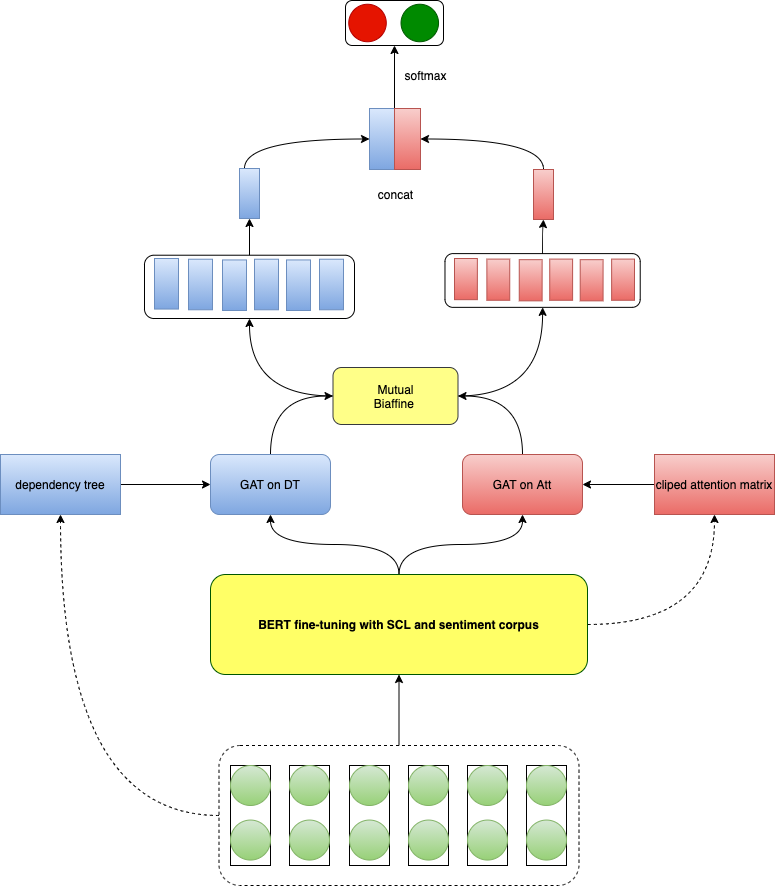

The diagram above was exported from draw.io. Its source (the exported page's mxGraphModel, read from the mxfile embedded in the PNG):
<mxGraphModel dx="1186" dy="672" grid="1" gridSize="10" guides="1" tooltips="1" connect="1" arrows="1" fold="1" page="1" pageScale="1" pageWidth="850" pageHeight="1100" math="0" shadow="0">
  <root>
    <mxCell id="0" />
    <mxCell id="1" parent="0" />
    <mxCell id="gm33YCOf6_Myi7jCDrvV-43" style="edgeStyle=orthogonalEdgeStyle;rounded=0;orthogonalLoop=1;jettySize=auto;html=1;exitX=0.5;exitY=0;exitDx=0;exitDy=0;entryX=0.5;entryY=1;entryDx=0;entryDy=0;curved=1;" parent="1" source="gm33YCOf6_Myi7jCDrvV-1" target="gm33YCOf6_Myi7jCDrvV-38" edge="1">
      <mxGeometry relative="1" as="geometry" />
    </mxCell>
    <mxCell id="gm33YCOf6_Myi7jCDrvV-44" style="edgeStyle=orthogonalEdgeStyle;rounded=0;orthogonalLoop=1;jettySize=auto;html=1;exitX=0.5;exitY=0;exitDx=0;exitDy=0;entryX=0.5;entryY=1;entryDx=0;entryDy=0;curved=1;" parent="1" source="gm33YCOf6_Myi7jCDrvV-1" target="gm33YCOf6_Myi7jCDrvV-39" edge="1">
      <mxGeometry relative="1" as="geometry" />
    </mxCell>
    <mxCell id="ccUWkgN7lhhneO-T48cT-3" style="edgeStyle=orthogonalEdgeStyle;orthogonalLoop=1;jettySize=auto;html=1;exitX=1;exitY=0.5;exitDx=0;exitDy=0;entryX=0.5;entryY=1;entryDx=0;entryDy=0;curved=1;dashed=1;" parent="1" source="gm33YCOf6_Myi7jCDrvV-1" target="gm33YCOf6_Myi7jCDrvV-92" edge="1">
      <mxGeometry relative="1" as="geometry" />
    </mxCell>
    <mxCell id="gm33YCOf6_Myi7jCDrvV-1" value="&lt;b&gt;&lt;font color=&quot;#000000&quot;&gt;BERT fine-tuning with SCL and sentiment corpus&lt;/font&gt;&lt;/b&gt;" style="rounded=1;whiteSpace=wrap;html=1;fillColor=#FFFF66;fontColor=#ffffff;strokeColor=#005700;" parent="1" vertex="1">
      <mxGeometry x="253" y="729" width="377" height="100" as="geometry" />
    </mxCell>
    <mxCell id="gm33YCOf6_Myi7jCDrvV-41" style="edgeStyle=orthogonalEdgeStyle;rounded=0;orthogonalLoop=1;jettySize=auto;html=1;exitX=0.5;exitY=0;exitDx=0;exitDy=0;entryX=0;entryY=0.5;entryDx=0;entryDy=0;curved=1;" parent="1" source="gm33YCOf6_Myi7jCDrvV-38" target="gm33YCOf6_Myi7jCDrvV-40" edge="1">
      <mxGeometry relative="1" as="geometry" />
    </mxCell>
    <mxCell id="gm33YCOf6_Myi7jCDrvV-38" value="GAT on DT" style="rounded=1;whiteSpace=wrap;html=1;fillColor=#dae8fc;gradientColor=#7ea6e0;strokeColor=#6c8ebf;" parent="1" vertex="1">
      <mxGeometry x="253" y="609" width="120" height="60" as="geometry" />
    </mxCell>
    <mxCell id="gm33YCOf6_Myi7jCDrvV-42" style="edgeStyle=orthogonalEdgeStyle;rounded=0;orthogonalLoop=1;jettySize=auto;html=1;exitX=0.5;exitY=0;exitDx=0;exitDy=0;entryX=1;entryY=0.5;entryDx=0;entryDy=0;curved=1;" parent="1" source="gm33YCOf6_Myi7jCDrvV-39" target="gm33YCOf6_Myi7jCDrvV-40" edge="1">
      <mxGeometry relative="1" as="geometry" />
    </mxCell>
    <mxCell id="gm33YCOf6_Myi7jCDrvV-39" value="GAT on Att" style="rounded=1;whiteSpace=wrap;html=1;fillColor=#f8cecc;gradientColor=#ea6b66;strokeColor=#b85450;" parent="1" vertex="1">
      <mxGeometry x="505" y="609" width="120" height="60" as="geometry" />
    </mxCell>
    <mxCell id="gm33YCOf6_Myi7jCDrvV-79" style="edgeStyle=orthogonalEdgeStyle;rounded=0;orthogonalLoop=1;jettySize=auto;html=1;exitX=0;exitY=0.5;exitDx=0;exitDy=0;entryX=0.5;entryY=1;entryDx=0;entryDy=0;curved=1;" parent="1" source="gm33YCOf6_Myi7jCDrvV-40" target="gm33YCOf6_Myi7jCDrvV-74" edge="1">
      <mxGeometry relative="1" as="geometry" />
    </mxCell>
    <mxCell id="gm33YCOf6_Myi7jCDrvV-108" style="edgeStyle=orthogonalEdgeStyle;rounded=1;orthogonalLoop=1;jettySize=auto;html=1;exitX=1;exitY=0.5;exitDx=0;exitDy=0;curved=1;" parent="1" source="gm33YCOf6_Myi7jCDrvV-40" target="gm33YCOf6_Myi7jCDrvV-103" edge="1">
      <mxGeometry relative="1" as="geometry" />
    </mxCell>
    <mxCell id="gm33YCOf6_Myi7jCDrvV-40" value="Mutual&lt;br&gt;Biaffine&amp;nbsp;" style="rounded=1;whiteSpace=wrap;html=1;fillColor=#ffff88;strokeColor=#36393d;" parent="1" vertex="1">
      <mxGeometry x="375.5" y="522" width="125" height="57" as="geometry" />
    </mxCell>
    <mxCell id="gm33YCOf6_Myi7jCDrvV-54" value="" style="group;" parent="1" vertex="1" connectable="0">
      <mxGeometry x="197" y="413" width="200" height="70" as="geometry" />
    </mxCell>
    <mxCell id="gm33YCOf6_Myi7jCDrvV-74" value="" style="rounded=1;whiteSpace=wrap;html=1;" parent="gm33YCOf6_Myi7jCDrvV-54" vertex="1">
      <mxGeometry x="-10" y="-3.28" width="210" height="63.28" as="geometry" />
    </mxCell>
    <mxCell id="gm33YCOf6_Myi7jCDrvV-47" value="" style="rounded=0;whiteSpace=wrap;html=1;fillColor=#dae8fc;gradientColor=#7ea6e0;strokeColor=#6c8ebf;" parent="gm33YCOf6_Myi7jCDrvV-54" vertex="1">
      <mxGeometry x="132" y="1.4444444444444444" width="24" height="50.55555555555556" as="geometry" />
    </mxCell>
    <mxCell id="gm33YCOf6_Myi7jCDrvV-48" value="" style="rounded=0;whiteSpace=wrap;html=1;fillColor=#dae8fc;gradientColor=#7ea6e0;strokeColor=#6c8ebf;" parent="gm33YCOf6_Myi7jCDrvV-54" vertex="1">
      <mxGeometry x="165" y="0.7222222222222222" width="24" height="50.55555555555556" as="geometry" />
    </mxCell>
    <mxCell id="gm33YCOf6_Myi7jCDrvV-50" value="" style="rounded=0;whiteSpace=wrap;html=1;fillColor=#dae8fc;gradientColor=#7ea6e0;strokeColor=#6c8ebf;" parent="gm33YCOf6_Myi7jCDrvV-54" vertex="1">
      <mxGeometry x="100" y="0.7222222222222222" width="24" height="50.55555555555556" as="geometry" />
    </mxCell>
    <mxCell id="gm33YCOf6_Myi7jCDrvV-51" value="" style="rounded=0;whiteSpace=wrap;html=1;fillColor=#dae8fc;gradientColor=#7ea6e0;strokeColor=#6c8ebf;" parent="gm33YCOf6_Myi7jCDrvV-54" vertex="1">
      <mxGeometry x="68" y="1.4444444444444444" width="24" height="50.55555555555556" as="geometry" />
    </mxCell>
    <mxCell id="gm33YCOf6_Myi7jCDrvV-52" value="" style="rounded=0;whiteSpace=wrap;html=1;fillColor=#dae8fc;gradientColor=#7ea6e0;strokeColor=#6c8ebf;" parent="gm33YCOf6_Myi7jCDrvV-54" vertex="1">
      <mxGeometry x="34" y="0.7222222222222222" width="24" height="50.55555555555556" as="geometry" />
    </mxCell>
    <mxCell id="gm33YCOf6_Myi7jCDrvV-53" value="" style="rounded=0;whiteSpace=wrap;html=1;fillColor=#dae8fc;gradientColor=#7ea6e0;strokeColor=#6c8ebf;" parent="gm33YCOf6_Myi7jCDrvV-54" vertex="1">
      <mxGeometry width="24" height="50.55555555555556" as="geometry" />
    </mxCell>
    <mxCell id="gm33YCOf6_Myi7jCDrvV-56" value="" style="group;" parent="1" vertex="1" connectable="0">
      <mxGeometry x="497" y="413" width="200" height="57" as="geometry" />
    </mxCell>
    <mxCell id="gm33YCOf6_Myi7jCDrvV-103" value="" style="rounded=1;whiteSpace=wrap;html=1;" parent="gm33YCOf6_Myi7jCDrvV-56" vertex="1">
      <mxGeometry x="-9.523809523809524" y="-4.885714285714286" width="195.23809523809524" height="53.74285714285714" as="geometry" />
    </mxCell>
    <mxCell id="gm33YCOf6_Myi7jCDrvV-57" value="" style="rounded=0;whiteSpace=wrap;html=1;fillColor=#f8cecc;gradientColor=#ea6b66;strokeColor=#b85450;" parent="gm33YCOf6_Myi7jCDrvV-56" vertex="1">
      <mxGeometry x="125.71428571428571" y="1.1761904761904762" width="22.857142857142858" height="41.166666666666664" as="geometry" />
    </mxCell>
    <mxCell id="gm33YCOf6_Myi7jCDrvV-58" value="" style="rounded=0;whiteSpace=wrap;html=1;fillColor=#f8cecc;gradientColor=#ea6b66;strokeColor=#b85450;" parent="gm33YCOf6_Myi7jCDrvV-56" vertex="1">
      <mxGeometry x="157.14285714285714" y="0.5880952380952381" width="22.857142857142858" height="41.166666666666664" as="geometry" />
    </mxCell>
    <mxCell id="gm33YCOf6_Myi7jCDrvV-59" value="" style="rounded=0;whiteSpace=wrap;html=1;fillColor=#f8cecc;gradientColor=#ea6b66;strokeColor=#b85450;" parent="gm33YCOf6_Myi7jCDrvV-56" vertex="1">
      <mxGeometry x="95.23809523809524" y="0.5880952380952381" width="22.857142857142858" height="41.166666666666664" as="geometry" />
    </mxCell>
    <mxCell id="gm33YCOf6_Myi7jCDrvV-60" value="" style="rounded=0;whiteSpace=wrap;html=1;fillColor=#f8cecc;gradientColor=#ea6b66;strokeColor=#b85450;" parent="gm33YCOf6_Myi7jCDrvV-56" vertex="1">
      <mxGeometry x="64.76190476190476" y="1.1761904761904762" width="22.857142857142858" height="41.166666666666664" as="geometry" />
    </mxCell>
    <mxCell id="gm33YCOf6_Myi7jCDrvV-61" value="" style="rounded=0;whiteSpace=wrap;html=1;fillColor=#f8cecc;gradientColor=#ea6b66;strokeColor=#b85450;" parent="gm33YCOf6_Myi7jCDrvV-56" vertex="1">
      <mxGeometry x="32.38095238095238" y="0.5880952380952381" width="22.857142857142858" height="41.166666666666664" as="geometry" />
    </mxCell>
    <mxCell id="gm33YCOf6_Myi7jCDrvV-62" value="" style="rounded=0;whiteSpace=wrap;html=1;fillColor=#f8cecc;gradientColor=#ea6b66;strokeColor=#b85450;" parent="gm33YCOf6_Myi7jCDrvV-56" vertex="1">
      <mxGeometry width="22.857142857142858" height="41.166666666666664" as="geometry" />
    </mxCell>
    <mxCell id="gm33YCOf6_Myi7jCDrvV-83" style="edgeStyle=orthogonalEdgeStyle;rounded=0;orthogonalLoop=1;jettySize=auto;html=1;exitX=0.25;exitY=0;exitDx=0;exitDy=0;entryX=0;entryY=0.5;entryDx=0;entryDy=0;curved=1;" parent="1" source="gm33YCOf6_Myi7jCDrvV-72" target="gm33YCOf6_Myi7jCDrvV-81" edge="1">
      <mxGeometry relative="1" as="geometry" />
    </mxCell>
    <mxCell id="gm33YCOf6_Myi7jCDrvV-72" value="" style="rounded=0;whiteSpace=wrap;html=1;fillColor=#dae8fc;strokeColor=#6c8ebf;gradientColor=#7ea6e0;" parent="1" vertex="1">
      <mxGeometry x="282" y="323" width="20" height="50" as="geometry" />
    </mxCell>
    <mxCell id="gm33YCOf6_Myi7jCDrvV-77" style="edgeStyle=orthogonalEdgeStyle;rounded=0;orthogonalLoop=1;jettySize=auto;html=1;exitX=0.5;exitY=0;exitDx=0;exitDy=0;entryX=0.5;entryY=1;entryDx=0;entryDy=0;curved=1;" parent="1" source="gm33YCOf6_Myi7jCDrvV-74" target="gm33YCOf6_Myi7jCDrvV-72" edge="1">
      <mxGeometry relative="1" as="geometry" />
    </mxCell>
    <mxCell id="gm33YCOf6_Myi7jCDrvV-81" value="" style="rounded=0;whiteSpace=wrap;html=1;fillColor=#dae8fc;strokeColor=#6c8ebf;gradientColor=#7ea6e0;" parent="1" vertex="1">
      <mxGeometry x="412" y="263" width="26" height="61" as="geometry" />
    </mxCell>
    <mxCell id="gm33YCOf6_Myi7jCDrvV-89" style="edgeStyle=orthogonalEdgeStyle;rounded=0;orthogonalLoop=1;jettySize=auto;html=1;exitX=0;exitY=0;exitDx=0;exitDy=0;entryX=0.5;entryY=1;entryDx=0;entryDy=0;curved=1;" parent="1" source="gm33YCOf6_Myi7jCDrvV-82" target="gm33YCOf6_Myi7jCDrvV-87" edge="1">
      <mxGeometry relative="1" as="geometry" />
    </mxCell>
    <mxCell id="gm33YCOf6_Myi7jCDrvV-82" value="" style="rounded=0;whiteSpace=wrap;html=1;fillColor=#f8cecc;strokeColor=#b85450;gradientColor=#ea6b66;" parent="1" vertex="1">
      <mxGeometry x="437" y="263" width="26" height="61" as="geometry" />
    </mxCell>
    <mxCell id="gm33YCOf6_Myi7jCDrvV-88" value="" style="group;" parent="1" vertex="1" connectable="0">
      <mxGeometry x="388" y="155" width="98" height="45" as="geometry" />
    </mxCell>
    <mxCell id="gm33YCOf6_Myi7jCDrvV-87" value="" style="rounded=1;whiteSpace=wrap;html=1;" parent="gm33YCOf6_Myi7jCDrvV-88" vertex="1">
      <mxGeometry width="98" height="45" as="geometry" />
    </mxCell>
    <mxCell id="gm33YCOf6_Myi7jCDrvV-84" value="" style="ellipse;whiteSpace=wrap;html=1;aspect=fixed;fillColor=#e51400;fontColor=#ffffff;strokeColor=#B20000;" parent="gm33YCOf6_Myi7jCDrvV-88" vertex="1">
      <mxGeometry x="3.2666666666666666" y="3.75" width="37.5" height="37.5" as="geometry" />
    </mxCell>
    <mxCell id="gm33YCOf6_Myi7jCDrvV-85" value="" style="ellipse;whiteSpace=wrap;html=1;aspect=fixed;fillColor=#008a00;fontColor=#ffffff;strokeColor=#005700;" parent="gm33YCOf6_Myi7jCDrvV-88" vertex="1">
      <mxGeometry x="55.53333333333333" y="3.75" width="37.5" height="37.5" as="geometry" />
    </mxCell>
    <mxCell id="gm33YCOf6_Myi7jCDrvV-90" style="edgeStyle=orthogonalEdgeStyle;rounded=0;orthogonalLoop=1;jettySize=auto;html=1;exitX=0.5;exitY=0;exitDx=0;exitDy=0;curved=1;" parent="1" source="gm33YCOf6_Myi7jCDrvV-35" target="gm33YCOf6_Myi7jCDrvV-1" edge="1">
      <mxGeometry relative="1" as="geometry" />
    </mxCell>
    <mxCell id="gm33YCOf6_Myi7jCDrvV-93" style="edgeStyle=orthogonalEdgeStyle;rounded=0;orthogonalLoop=1;jettySize=auto;html=1;exitX=1;exitY=0.5;exitDx=0;exitDy=0;entryX=0;entryY=0.5;entryDx=0;entryDy=0;curved=1;" parent="1" source="gm33YCOf6_Myi7jCDrvV-91" target="gm33YCOf6_Myi7jCDrvV-38" edge="1">
      <mxGeometry relative="1" as="geometry" />
    </mxCell>
    <mxCell id="gm33YCOf6_Myi7jCDrvV-91" value="dependency tree" style="rounded=0;whiteSpace=wrap;html=1;fillColor=#dae8fc;gradientColor=#7ea6e0;strokeColor=#6c8ebf;" parent="1" vertex="1">
      <mxGeometry x="43" y="609" width="120" height="60" as="geometry" />
    </mxCell>
    <mxCell id="gm33YCOf6_Myi7jCDrvV-94" style="edgeStyle=orthogonalEdgeStyle;rounded=0;orthogonalLoop=1;jettySize=auto;html=1;exitX=0;exitY=0.5;exitDx=0;exitDy=0;entryX=1;entryY=0.5;entryDx=0;entryDy=0;curved=1;" parent="1" source="gm33YCOf6_Myi7jCDrvV-92" target="gm33YCOf6_Myi7jCDrvV-39" edge="1">
      <mxGeometry relative="1" as="geometry" />
    </mxCell>
    <mxCell id="gm33YCOf6_Myi7jCDrvV-92" value="cliped attention matrix" style="rounded=0;whiteSpace=wrap;html=1;fillColor=#f8cecc;gradientColor=#ea6b66;strokeColor=#b85450;" parent="1" vertex="1">
      <mxGeometry x="697" y="609" width="120" height="60" as="geometry" />
    </mxCell>
    <mxCell id="gm33YCOf6_Myi7jCDrvV-112" style="edgeStyle=orthogonalEdgeStyle;rounded=1;orthogonalLoop=1;jettySize=auto;html=1;exitX=0.5;exitY=0;exitDx=0;exitDy=0;entryX=1;entryY=0.5;entryDx=0;entryDy=0;curved=1;" parent="1" source="gm33YCOf6_Myi7jCDrvV-110" target="gm33YCOf6_Myi7jCDrvV-82" edge="1">
      <mxGeometry relative="1" as="geometry" />
    </mxCell>
    <mxCell id="gm33YCOf6_Myi7jCDrvV-110" value="" style="rounded=0;whiteSpace=wrap;html=1;fillColor=#f8cecc;gradientColor=#ea6b66;strokeColor=#b85450;" parent="1" vertex="1">
      <mxGeometry x="576" y="324" width="20" height="50" as="geometry" />
    </mxCell>
    <mxCell id="gm33YCOf6_Myi7jCDrvV-111" style="edgeStyle=orthogonalEdgeStyle;rounded=1;orthogonalLoop=1;jettySize=auto;html=1;exitX=0.5;exitY=0;exitDx=0;exitDy=0;curved=1;" parent="1" source="gm33YCOf6_Myi7jCDrvV-103" target="gm33YCOf6_Myi7jCDrvV-110" edge="1">
      <mxGeometry relative="1" as="geometry" />
    </mxCell>
    <mxCell id="ccUWkgN7lhhneO-T48cT-2" style="edgeStyle=orthogonalEdgeStyle;orthogonalLoop=1;jettySize=auto;html=1;exitX=0;exitY=0.5;exitDx=0;exitDy=0;curved=1;dashed=1;" parent="1" source="gm33YCOf6_Myi7jCDrvV-35" target="gm33YCOf6_Myi7jCDrvV-91" edge="1">
      <mxGeometry relative="1" as="geometry" />
    </mxCell>
    <mxCell id="gm33YCOf6_Myi7jCDrvV-35" value="" style="rounded=1;whiteSpace=wrap;html=1;dashed=1;" parent="1" vertex="1">
      <mxGeometry x="261.5" y="900" width="360" height="140" as="geometry" />
    </mxCell>
    <mxCell id="gm33YCOf6_Myi7jCDrvV-7" value="" style="group;" parent="1" vertex="1" connectable="0">
      <mxGeometry x="273" y="920" width="40" height="100" as="geometry" />
    </mxCell>
    <mxCell id="gm33YCOf6_Myi7jCDrvV-2" value="" style="rounded=0;whiteSpace=wrap;html=1;" parent="gm33YCOf6_Myi7jCDrvV-7" vertex="1">
      <mxGeometry width="40" height="100" as="geometry" />
    </mxCell>
    <mxCell id="gm33YCOf6_Myi7jCDrvV-3" value="" style="ellipse;whiteSpace=wrap;html=1;aspect=fixed;fillColor=#d5e8d4;gradientColor=#97d077;strokeColor=#82b366;" parent="gm33YCOf6_Myi7jCDrvV-7" vertex="1">
      <mxGeometry width="40" height="40" as="geometry" />
    </mxCell>
    <mxCell id="gm33YCOf6_Myi7jCDrvV-5" value="" style="ellipse;whiteSpace=wrap;html=1;aspect=fixed;fillColor=#d5e8d4;gradientColor=#97d077;strokeColor=#82b366;" parent="gm33YCOf6_Myi7jCDrvV-7" vertex="1">
      <mxGeometry y="54.54545454545455" width="40" height="40" as="geometry" />
    </mxCell>
    <mxCell id="gm33YCOf6_Myi7jCDrvV-116" value="" style="group;" parent="1" vertex="1" connectable="0">
      <mxGeometry x="332" y="920" width="40" height="100" as="geometry" />
    </mxCell>
    <mxCell id="gm33YCOf6_Myi7jCDrvV-117" value="" style="rounded=0;whiteSpace=wrap;html=1;" parent="gm33YCOf6_Myi7jCDrvV-116" vertex="1">
      <mxGeometry width="40" height="100" as="geometry" />
    </mxCell>
    <mxCell id="gm33YCOf6_Myi7jCDrvV-118" value="" style="ellipse;whiteSpace=wrap;html=1;aspect=fixed;fillColor=#d5e8d4;gradientColor=#97d077;strokeColor=#82b366;" parent="gm33YCOf6_Myi7jCDrvV-116" vertex="1">
      <mxGeometry width="40" height="40" as="geometry" />
    </mxCell>
    <mxCell id="gm33YCOf6_Myi7jCDrvV-119" value="" style="ellipse;whiteSpace=wrap;html=1;aspect=fixed;fillColor=#d5e8d4;gradientColor=#97d077;strokeColor=#82b366;" parent="gm33YCOf6_Myi7jCDrvV-116" vertex="1">
      <mxGeometry y="54.54545454545455" width="40" height="40" as="geometry" />
    </mxCell>
    <mxCell id="gm33YCOf6_Myi7jCDrvV-124" value="" style="group;" parent="1" vertex="1" connectable="0">
      <mxGeometry x="392" y="920" width="40" height="100" as="geometry" />
    </mxCell>
    <mxCell id="gm33YCOf6_Myi7jCDrvV-125" value="" style="rounded=0;whiteSpace=wrap;html=1;" parent="gm33YCOf6_Myi7jCDrvV-124" vertex="1">
      <mxGeometry width="40" height="100" as="geometry" />
    </mxCell>
    <mxCell id="gm33YCOf6_Myi7jCDrvV-126" value="" style="ellipse;whiteSpace=wrap;html=1;aspect=fixed;fillColor=#d5e8d4;gradientColor=#97d077;strokeColor=#82b366;" parent="gm33YCOf6_Myi7jCDrvV-124" vertex="1">
      <mxGeometry width="40" height="40" as="geometry" />
    </mxCell>
    <mxCell id="gm33YCOf6_Myi7jCDrvV-127" value="" style="ellipse;whiteSpace=wrap;html=1;aspect=fixed;fillColor=#d5e8d4;gradientColor=#97d077;strokeColor=#82b366;" parent="gm33YCOf6_Myi7jCDrvV-124" vertex="1">
      <mxGeometry y="54.54545454545455" width="40" height="40" as="geometry" />
    </mxCell>
    <mxCell id="gm33YCOf6_Myi7jCDrvV-128" value="" style="group;" parent="1" vertex="1" connectable="0">
      <mxGeometry x="451" y="920" width="40" height="100" as="geometry" />
    </mxCell>
    <mxCell id="gm33YCOf6_Myi7jCDrvV-129" value="" style="rounded=0;whiteSpace=wrap;html=1;" parent="gm33YCOf6_Myi7jCDrvV-128" vertex="1">
      <mxGeometry width="40" height="100" as="geometry" />
    </mxCell>
    <mxCell id="gm33YCOf6_Myi7jCDrvV-130" value="" style="ellipse;whiteSpace=wrap;html=1;aspect=fixed;fillColor=#d5e8d4;gradientColor=#97d077;strokeColor=#82b366;" parent="gm33YCOf6_Myi7jCDrvV-128" vertex="1">
      <mxGeometry width="40" height="40" as="geometry" />
    </mxCell>
    <mxCell id="gm33YCOf6_Myi7jCDrvV-131" value="" style="ellipse;whiteSpace=wrap;html=1;aspect=fixed;fillColor=#d5e8d4;gradientColor=#97d077;strokeColor=#82b366;" parent="gm33YCOf6_Myi7jCDrvV-128" vertex="1">
      <mxGeometry y="54.54545454545455" width="40" height="40" as="geometry" />
    </mxCell>
    <mxCell id="gm33YCOf6_Myi7jCDrvV-159" value="" style="group;" parent="1" vertex="1" connectable="0">
      <mxGeometry x="510" y="920" width="40" height="100" as="geometry" />
    </mxCell>
    <mxCell id="gm33YCOf6_Myi7jCDrvV-160" value="" style="rounded=0;whiteSpace=wrap;html=1;" parent="gm33YCOf6_Myi7jCDrvV-159" vertex="1">
      <mxGeometry width="40" height="100" as="geometry" />
    </mxCell>
    <mxCell id="gm33YCOf6_Myi7jCDrvV-161" value="" style="ellipse;whiteSpace=wrap;html=1;aspect=fixed;fillColor=#d5e8d4;gradientColor=#97d077;strokeColor=#82b366;" parent="gm33YCOf6_Myi7jCDrvV-159" vertex="1">
      <mxGeometry width="40" height="40" as="geometry" />
    </mxCell>
    <mxCell id="gm33YCOf6_Myi7jCDrvV-162" value="" style="ellipse;whiteSpace=wrap;html=1;aspect=fixed;fillColor=#d5e8d4;gradientColor=#97d077;strokeColor=#82b366;" parent="gm33YCOf6_Myi7jCDrvV-159" vertex="1">
      <mxGeometry y="54.54545454545455" width="40" height="40" as="geometry" />
    </mxCell>
    <mxCell id="gm33YCOf6_Myi7jCDrvV-163" value="" style="group;" parent="1" vertex="1" connectable="0">
      <mxGeometry x="569" y="920" width="40" height="100" as="geometry" />
    </mxCell>
    <mxCell id="gm33YCOf6_Myi7jCDrvV-164" value="" style="rounded=0;whiteSpace=wrap;html=1;" parent="gm33YCOf6_Myi7jCDrvV-163" vertex="1">
      <mxGeometry width="40" height="100" as="geometry" />
    </mxCell>
    <mxCell id="gm33YCOf6_Myi7jCDrvV-165" value="" style="ellipse;whiteSpace=wrap;html=1;aspect=fixed;fillColor=#d5e8d4;gradientColor=#97d077;strokeColor=#82b366;" parent="gm33YCOf6_Myi7jCDrvV-163" vertex="1">
      <mxGeometry width="40" height="40" as="geometry" />
    </mxCell>
    <mxCell id="gm33YCOf6_Myi7jCDrvV-166" value="" style="ellipse;whiteSpace=wrap;html=1;aspect=fixed;fillColor=#d5e8d4;gradientColor=#97d077;strokeColor=#82b366;" parent="gm33YCOf6_Myi7jCDrvV-163" vertex="1">
      <mxGeometry y="54.54545454545455" width="40" height="40" as="geometry" />
    </mxCell>
    <mxCell id="wFnuQdIja1la-XNYEX6W-1" value="concat" style="text;html=1;align=center;verticalAlign=middle;resizable=0;points=[];autosize=1;strokeColor=none;fillColor=none;" parent="1" vertex="1">
      <mxGeometry x="413" y="339" width="50" height="20" as="geometry" />
    </mxCell>
    <mxCell id="wFnuQdIja1la-XNYEX6W-2" value="softmax" style="text;html=1;align=center;verticalAlign=middle;resizable=0;points=[];autosize=1;strokeColor=none;fillColor=none;" parent="1" vertex="1">
      <mxGeometry x="438" y="220" width="60" height="20" as="geometry" />
    </mxCell>
  </root>
</mxGraphModel>